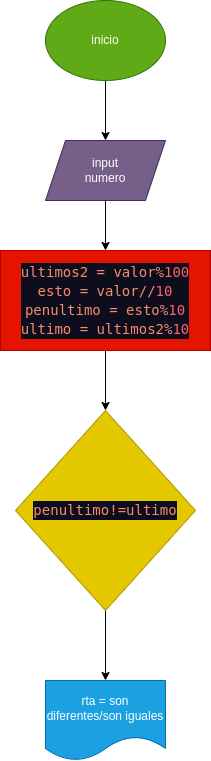

The diagram above was exported from draw.io. Its source (the exported page's mxGraphModel, read from the mxfile embedded in the PNG):
<mxGraphModel dx="138" dy="608" grid="1" gridSize="10" guides="1" tooltips="1" connect="1" arrows="1" fold="1" page="1" pageScale="1" pageWidth="850" pageHeight="1100" math="0" shadow="0">
  <root>
    <mxCell id="0" />
    <mxCell id="1" parent="0" />
    <mxCell id="4" value="" style="edgeStyle=none;html=1;" edge="1" parent="1" source="2" target="3">
      <mxGeometry relative="1" as="geometry" />
    </mxCell>
    <mxCell id="2" value="inicio" style="ellipse;whiteSpace=wrap;html=1;fillColor=#60a917;fontColor=#ffffff;strokeColor=#2D7600;" vertex="1" parent="1">
      <mxGeometry x="330" y="20" width="120" height="80" as="geometry" />
    </mxCell>
    <mxCell id="6" value="" style="edgeStyle=none;html=1;" edge="1" parent="1" source="3" target="5">
      <mxGeometry relative="1" as="geometry" />
    </mxCell>
    <mxCell id="3" value="input&lt;br&gt;numero" style="shape=parallelogram;perimeter=parallelogramPerimeter;whiteSpace=wrap;html=1;fixedSize=1;fillColor=#76608a;fontColor=#ffffff;strokeColor=#432D57;" vertex="1" parent="1">
      <mxGeometry x="330" y="160" width="120" height="60" as="geometry" />
    </mxCell>
    <mxCell id="12" style="edgeStyle=none;html=1;entryX=0.5;entryY=0;entryDx=0;entryDy=0;" edge="1" parent="1" source="5" target="7">
      <mxGeometry relative="1" as="geometry" />
    </mxCell>
    <mxCell id="5" value="&lt;div style=&quot;color: rgb(255, 255, 255); background-color: rgb(13, 13, 29); font-family: &amp;quot;Droid Sans Mono&amp;quot;, &amp;quot;monospace&amp;quot;, monospace; font-size: 14px; line-height: 19px;&quot;&gt;&lt;div&gt;&lt;span style=&quot;color: #f78c6c;&quot;&gt;ultimos2 = valor%&lt;/span&gt;&lt;span style=&quot;color: #fc626a;&quot;&gt;100&lt;/span&gt;&lt;/div&gt;&lt;div&gt;&lt;span style=&quot;color: #f78c6c;&quot;&gt;esto = valor//&lt;/span&gt;&lt;span style=&quot;color: #fc626a;&quot;&gt;10&lt;/span&gt;&lt;/div&gt;&lt;div&gt;&lt;span style=&quot;color: #f78c6c;&quot;&gt;penultimo = esto%&lt;/span&gt;&lt;span style=&quot;color: #fc626a;&quot;&gt;10&lt;/span&gt;&lt;/div&gt;&lt;div&gt;&lt;span style=&quot;color: #f78c6c;&quot;&gt;ultimo = ultimos2%&lt;/span&gt;&lt;span style=&quot;color: #fc626a;&quot;&gt;10&lt;/span&gt;&lt;/div&gt;&lt;/div&gt;" style="whiteSpace=wrap;html=1;fillColor=#e51400;fontColor=#ffffff;strokeColor=#B20000;" vertex="1" parent="1">
      <mxGeometry x="285" y="270" width="210" height="100" as="geometry" />
    </mxCell>
    <mxCell id="13" style="edgeStyle=none;html=1;entryX=0.5;entryY=0;entryDx=0;entryDy=0;" edge="1" parent="1" source="7" target="8">
      <mxGeometry relative="1" as="geometry" />
    </mxCell>
    <mxCell id="7" value="&lt;div style=&quot;color: rgb(255, 255, 255); background-color: rgb(13, 13, 29); font-family: &amp;quot;Droid Sans Mono&amp;quot;, &amp;quot;monospace&amp;quot;, monospace; font-size: 14px; line-height: 19px;&quot;&gt;&lt;span style=&quot;color: #f78c6c;&quot;&gt;penultimo!=ultimo&lt;/span&gt;&lt;/div&gt;" style="rhombus;whiteSpace=wrap;html=1;fillColor=#e3c800;fontColor=#000000;strokeColor=#B09500;" vertex="1" parent="1">
      <mxGeometry x="300" y="430" width="180" height="200" as="geometry" />
    </mxCell>
    <mxCell id="8" value="rta = son diferentes/son iguales" style="shape=document;whiteSpace=wrap;html=1;boundedLbl=1;fillColor=#1ba1e2;fontColor=#ffffff;strokeColor=#006EAF;" vertex="1" parent="1">
      <mxGeometry x="330" y="700" width="120" height="80" as="geometry" />
    </mxCell>
  </root>
</mxGraphModel>